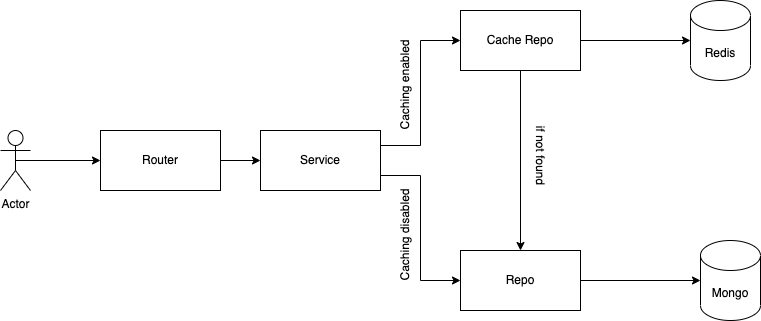

The diagram above was exported from draw.io. Its source (the exported page's mxGraphModel, read from the mxfile embedded in the PNG):
<mxGraphModel dx="1426" dy="857" grid="1" gridSize="10" guides="1" tooltips="1" connect="1" arrows="1" fold="1" page="1" pageScale="1" pageWidth="850" pageHeight="1100" math="0" shadow="0">
  <root>
    <mxCell id="0" />
    <mxCell id="1" parent="0" />
    <mxCell id="1gXN4syeU_jiIq1YJols-15" style="edgeStyle=orthogonalEdgeStyle;rounded=0;orthogonalLoop=1;jettySize=auto;html=1;exitX=0.5;exitY=0.5;exitDx=0;exitDy=0;exitPerimeter=0;entryX=0;entryY=0.5;entryDx=0;entryDy=0;" edge="1" parent="1" source="1gXN4syeU_jiIq1YJols-1" target="1gXN4syeU_jiIq1YJols-4">
      <mxGeometry relative="1" as="geometry" />
    </mxCell>
    <mxCell id="1gXN4syeU_jiIq1YJols-1" value="Actor" style="shape=umlActor;verticalLabelPosition=bottom;verticalAlign=top;html=1;outlineConnect=0;" vertex="1" parent="1">
      <mxGeometry x="60" y="320" width="30" height="60" as="geometry" />
    </mxCell>
    <mxCell id="1gXN4syeU_jiIq1YJols-2" value="Redis" style="shape=cylinder3;whiteSpace=wrap;html=1;boundedLbl=1;backgroundOutline=1;size=15;" vertex="1" parent="1">
      <mxGeometry x="750" y="190" width="60" height="80" as="geometry" />
    </mxCell>
    <mxCell id="1gXN4syeU_jiIq1YJols-3" value="Mongo" style="shape=cylinder3;whiteSpace=wrap;html=1;boundedLbl=1;backgroundOutline=1;size=15;" vertex="1" parent="1">
      <mxGeometry x="760" y="430" width="60" height="80" as="geometry" />
    </mxCell>
    <mxCell id="1gXN4syeU_jiIq1YJols-14" style="edgeStyle=orthogonalEdgeStyle;rounded=0;orthogonalLoop=1;jettySize=auto;html=1;exitX=1;exitY=0.5;exitDx=0;exitDy=0;entryX=0;entryY=0.5;entryDx=0;entryDy=0;" edge="1" parent="1" source="1gXN4syeU_jiIq1YJols-4" target="1gXN4syeU_jiIq1YJols-5">
      <mxGeometry relative="1" as="geometry" />
    </mxCell>
    <mxCell id="1gXN4syeU_jiIq1YJols-4" value="Router" style="rounded=0;whiteSpace=wrap;html=1;" vertex="1" parent="1">
      <mxGeometry x="160" y="320" width="120" height="60" as="geometry" />
    </mxCell>
    <mxCell id="1gXN4syeU_jiIq1YJols-9" style="edgeStyle=orthogonalEdgeStyle;rounded=0;orthogonalLoop=1;jettySize=auto;html=1;exitX=1;exitY=0.75;exitDx=0;exitDy=0;entryX=0;entryY=0.5;entryDx=0;entryDy=0;" edge="1" parent="1" source="1gXN4syeU_jiIq1YJols-5" target="1gXN4syeU_jiIq1YJols-8">
      <mxGeometry relative="1" as="geometry" />
    </mxCell>
    <mxCell id="1gXN4syeU_jiIq1YJols-10" style="edgeStyle=orthogonalEdgeStyle;rounded=0;orthogonalLoop=1;jettySize=auto;html=1;exitX=1;exitY=0.25;exitDx=0;exitDy=0;entryX=0;entryY=0.5;entryDx=0;entryDy=0;" edge="1" parent="1" source="1gXN4syeU_jiIq1YJols-5" target="1gXN4syeU_jiIq1YJols-6">
      <mxGeometry relative="1" as="geometry" />
    </mxCell>
    <mxCell id="1gXN4syeU_jiIq1YJols-5" value="Service" style="rounded=0;whiteSpace=wrap;html=1;" vertex="1" parent="1">
      <mxGeometry x="320" y="320" width="120" height="60" as="geometry" />
    </mxCell>
    <mxCell id="1gXN4syeU_jiIq1YJols-19" style="edgeStyle=orthogonalEdgeStyle;rounded=0;orthogonalLoop=1;jettySize=auto;html=1;entryX=0.5;entryY=0;entryDx=0;entryDy=0;" edge="1" parent="1" source="1gXN4syeU_jiIq1YJols-6" target="1gXN4syeU_jiIq1YJols-8">
      <mxGeometry relative="1" as="geometry" />
    </mxCell>
    <mxCell id="1gXN4syeU_jiIq1YJols-20" style="edgeStyle=orthogonalEdgeStyle;rounded=0;orthogonalLoop=1;jettySize=auto;html=1;exitX=1;exitY=0.5;exitDx=0;exitDy=0;" edge="1" parent="1" source="1gXN4syeU_jiIq1YJols-6" target="1gXN4syeU_jiIq1YJols-2">
      <mxGeometry relative="1" as="geometry" />
    </mxCell>
    <mxCell id="1gXN4syeU_jiIq1YJols-6" value="Cache Repo" style="rounded=0;whiteSpace=wrap;html=1;" vertex="1" parent="1">
      <mxGeometry x="520" y="200" width="120" height="60" as="geometry" />
    </mxCell>
    <mxCell id="1gXN4syeU_jiIq1YJols-21" style="edgeStyle=orthogonalEdgeStyle;rounded=0;orthogonalLoop=1;jettySize=auto;html=1;exitX=1;exitY=0.5;exitDx=0;exitDy=0;entryX=0;entryY=0.5;entryDx=0;entryDy=0;entryPerimeter=0;" edge="1" parent="1" source="1gXN4syeU_jiIq1YJols-8" target="1gXN4syeU_jiIq1YJols-3">
      <mxGeometry relative="1" as="geometry" />
    </mxCell>
    <mxCell id="1gXN4syeU_jiIq1YJols-8" value="Repo" style="rounded=0;whiteSpace=wrap;html=1;" vertex="1" parent="1">
      <mxGeometry x="520" y="440" width="120" height="60" as="geometry" />
    </mxCell>
    <mxCell id="1gXN4syeU_jiIq1YJols-11" value="Caching enabled" style="text;html=1;align=center;verticalAlign=middle;resizable=0;points=[];autosize=1;strokeColor=none;fillColor=none;rotation=-90;" vertex="1" parent="1">
      <mxGeometry x="410" y="260" width="110" height="30" as="geometry" />
    </mxCell>
    <mxCell id="1gXN4syeU_jiIq1YJols-12" value="Caching disabled" style="text;html=1;align=center;verticalAlign=middle;resizable=0;points=[];autosize=1;strokeColor=none;fillColor=none;rotation=-90;" vertex="1" parent="1">
      <mxGeometry x="405" y="410" width="120" height="30" as="geometry" />
    </mxCell>
    <mxCell id="1gXN4syeU_jiIq1YJols-22" value="if not found" style="text;html=1;align=center;verticalAlign=middle;resizable=0;points=[];autosize=1;strokeColor=none;fillColor=none;rotation=90;" vertex="1" parent="1">
      <mxGeometry x="560" y="330" width="80" height="30" as="geometry" />
    </mxCell>
  </root>
</mxGraphModel>